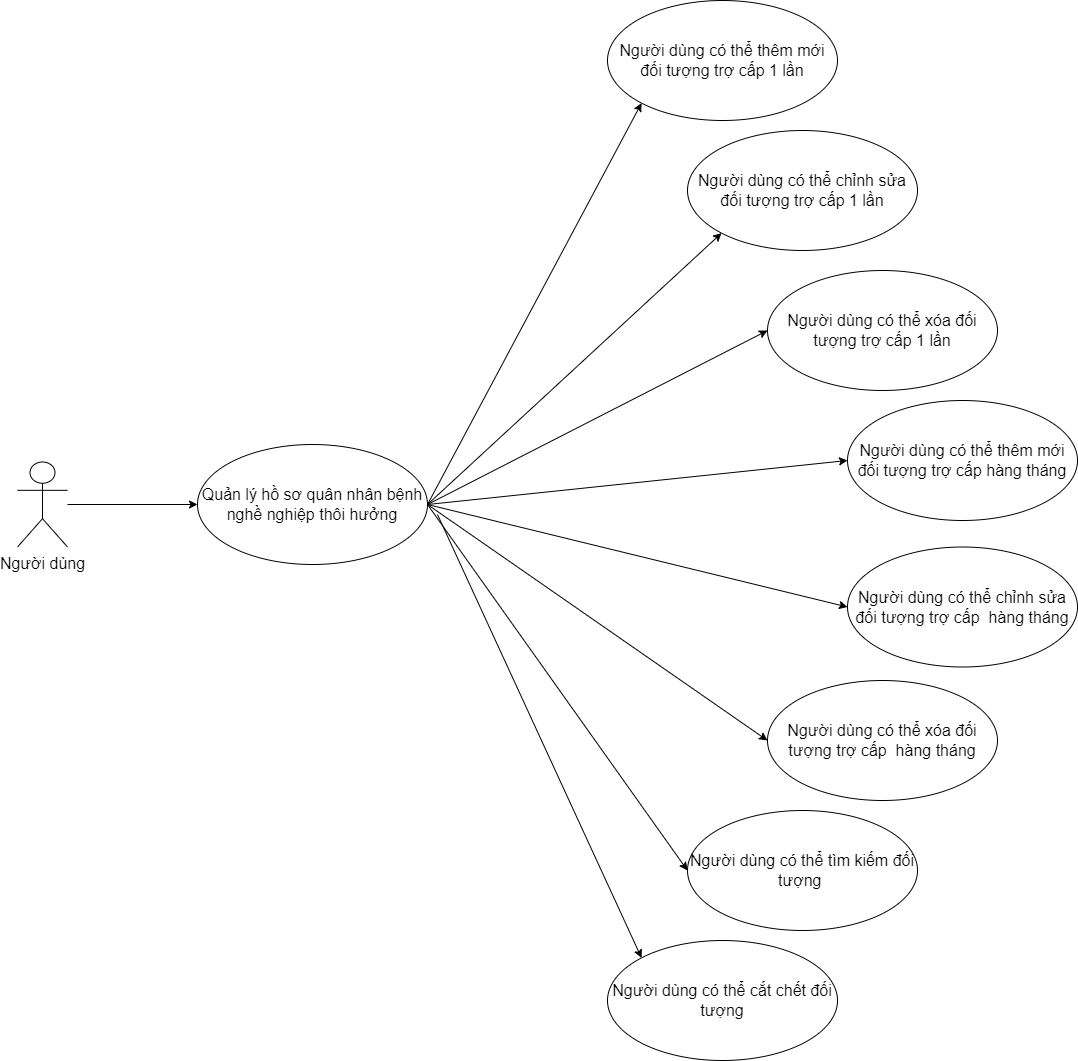

The diagram above was exported from draw.io. Its source (the exported page's mxGraphModel, read from the mxfile embedded in the PNG):
<mxGraphModel dx="3067" dy="968" grid="1" gridSize="10" guides="1" tooltips="1" connect="1" arrows="1" fold="1" page="1" pageScale="1" pageWidth="827" pageHeight="1169" math="0" shadow="0">
  <root>
    <mxCell id="0" />
    <mxCell id="1" parent="0" />
    <mxCell id="_X7_ZD6Tu8qBtv1kWZp2-1" value="&lt;font style=&quot;font-size: 16px;&quot;&gt;Quản lý hồ sơ quân nhân bệnh nghề nghiệp thôi hưởng&lt;/font&gt;" style="ellipse;whiteSpace=wrap;html=1;" vertex="1" parent="1">
      <mxGeometry x="-410" y="594" width="230" height="120" as="geometry" />
    </mxCell>
    <mxCell id="_X7_ZD6Tu8qBtv1kWZp2-2" value="" style="endArrow=classic;html=1;rounded=0;entryX=0;entryY=0.5;entryDx=0;entryDy=0;exitX=1;exitY=0.5;exitDx=0;exitDy=0;" edge="1" parent="1" source="_X7_ZD6Tu8qBtv1kWZp2-1" target="_X7_ZD6Tu8qBtv1kWZp2-8">
      <mxGeometry width="50" height="50" relative="1" as="geometry">
        <mxPoint x="50" y="394" as="sourcePoint" />
        <mxPoint x="-20.000000000000455" y="409" as="targetPoint" />
      </mxGeometry>
    </mxCell>
    <mxCell id="_X7_ZD6Tu8qBtv1kWZp2-3" value="" style="endArrow=classic;html=1;rounded=0;entryX=0;entryY=0.5;entryDx=0;entryDy=0;exitX=1;exitY=0.5;exitDx=0;exitDy=0;" edge="1" parent="1" source="_X7_ZD6Tu8qBtv1kWZp2-1" target="_X7_ZD6Tu8qBtv1kWZp2-9">
      <mxGeometry width="50" height="50" relative="1" as="geometry">
        <mxPoint x="50" y="504" as="sourcePoint" />
        <mxPoint x="-20" y="534" as="targetPoint" />
      </mxGeometry>
    </mxCell>
    <mxCell id="_X7_ZD6Tu8qBtv1kWZp2-4" value="" style="endArrow=classic;html=1;rounded=0;entryX=0;entryY=0.5;entryDx=0;entryDy=0;exitX=1;exitY=0.5;exitDx=0;exitDy=0;" edge="1" parent="1" source="_X7_ZD6Tu8qBtv1kWZp2-1" target="_X7_ZD6Tu8qBtv1kWZp2-10">
      <mxGeometry width="50" height="50" relative="1" as="geometry">
        <mxPoint x="50" y="504" as="sourcePoint" />
        <mxPoint x="-20.289999999999964" y="643.3" as="targetPoint" />
      </mxGeometry>
    </mxCell>
    <mxCell id="_X7_ZD6Tu8qBtv1kWZp2-5" value="" style="endArrow=classic;html=1;rounded=0;entryX=0;entryY=0.5;entryDx=0;entryDy=0;" edge="1" parent="1" target="_X7_ZD6Tu8qBtv1kWZp2-11">
      <mxGeometry width="50" height="50" relative="1" as="geometry">
        <mxPoint x="-180" y="654" as="sourcePoint" />
        <mxPoint x="10.000000000000455" y="769" as="targetPoint" />
      </mxGeometry>
    </mxCell>
    <mxCell id="_X7_ZD6Tu8qBtv1kWZp2-6" value="" style="edgeStyle=orthogonalEdgeStyle;rounded=0;orthogonalLoop=1;jettySize=auto;html=1;" edge="1" parent="1" source="_X7_ZD6Tu8qBtv1kWZp2-7" target="_X7_ZD6Tu8qBtv1kWZp2-1">
      <mxGeometry relative="1" as="geometry" />
    </mxCell>
    <mxCell id="_X7_ZD6Tu8qBtv1kWZp2-7" value="&lt;font style=&quot;font-size: 16px;&quot;&gt;Người dùng&lt;/font&gt;" style="shape=umlActor;verticalLabelPosition=bottom;verticalAlign=top;html=1;" vertex="1" parent="1">
      <mxGeometry x="-590" y="611.5" width="50" height="85" as="geometry" />
    </mxCell>
    <mxCell id="_X7_ZD6Tu8qBtv1kWZp2-8" value="&lt;div&gt;&lt;font style=&quot;font-size: 16px;&quot;&gt;Người dùng có thể xóa đối tượng trợ cấp 1 lần&lt;/font&gt;&lt;br&gt;&lt;/div&gt;" style="ellipse;whiteSpace=wrap;html=1;" vertex="1" parent="1">
      <mxGeometry x="160" y="420" width="230" height="120" as="geometry" />
    </mxCell>
    <mxCell id="_X7_ZD6Tu8qBtv1kWZp2-9" value="&lt;font style=&quot;font-size: 16px;&quot;&gt;Người dùng có thể thêm mới đối tượng trợ cấp hàng tháng&lt;/font&gt;" style="ellipse;whiteSpace=wrap;html=1;" vertex="1" parent="1">
      <mxGeometry x="240" y="550" width="230" height="120" as="geometry" />
    </mxCell>
    <mxCell id="_X7_ZD6Tu8qBtv1kWZp2-10" value="&lt;font style=&quot;font-size: 16px;&quot;&gt;Người dùng có thể chỉnh sửa đối tượng trợ cấp&amp;nbsp; hàng tháng&lt;/font&gt;" style="ellipse;whiteSpace=wrap;html=1;" vertex="1" parent="1">
      <mxGeometry x="240" y="696.5" width="230" height="120" as="geometry" />
    </mxCell>
    <mxCell id="_X7_ZD6Tu8qBtv1kWZp2-11" value="&lt;font style=&quot;font-size: 16px;&quot;&gt;Người dùng có thể xóa đối tượng trợ cấp&amp;nbsp; hàng tháng&lt;/font&gt;" style="ellipse;whiteSpace=wrap;html=1;" vertex="1" parent="1">
      <mxGeometry x="160" y="830" width="230" height="120" as="geometry" />
    </mxCell>
    <mxCell id="_X7_ZD6Tu8qBtv1kWZp2-13" value="&lt;div&gt;&lt;font style=&quot;font-size: 16px;&quot;&gt;Người dùng có thể tìm kiếm đối tượng&amp;nbsp;&lt;/font&gt;&lt;span style=&quot;font-size: 16px;&quot;&gt;&lt;/span&gt;&lt;br&gt;&lt;/div&gt;" style="ellipse;whiteSpace=wrap;html=1;" vertex="1" parent="1">
      <mxGeometry x="80" y="960" width="230" height="120" as="geometry" />
    </mxCell>
    <mxCell id="_X7_ZD6Tu8qBtv1kWZp2-14" value="&lt;div&gt;&lt;font style=&quot;font-size: 16px;&quot;&gt;Người dùng có thể thêm mới đối tượng trợ cấp 1 lần&lt;/font&gt;&lt;br&gt;&lt;/div&gt;" style="ellipse;whiteSpace=wrap;html=1;" vertex="1" parent="1">
      <mxGeometry y="150" width="230" height="120" as="geometry" />
    </mxCell>
    <mxCell id="_X7_ZD6Tu8qBtv1kWZp2-15" value="&lt;div&gt;&lt;font style=&quot;font-size: 16px;&quot;&gt;Người dùng có thể chỉnh sửa đối tượng trợ cấp 1 lần&lt;/font&gt;&lt;br&gt;&lt;/div&gt;" style="ellipse;whiteSpace=wrap;html=1;" vertex="1" parent="1">
      <mxGeometry x="80" y="280" width="230" height="120" as="geometry" />
    </mxCell>
    <mxCell id="_X7_ZD6Tu8qBtv1kWZp2-16" value="" style="endArrow=classic;html=1;rounded=0;entryX=0;entryY=1;entryDx=0;entryDy=0;exitX=1;exitY=0.5;exitDx=0;exitDy=0;" edge="1" parent="1" source="_X7_ZD6Tu8qBtv1kWZp2-1" target="_X7_ZD6Tu8qBtv1kWZp2-15">
      <mxGeometry width="50" height="50" relative="1" as="geometry">
        <mxPoint x="-170" y="664" as="sourcePoint" />
        <mxPoint x="-10" y="404" as="targetPoint" />
      </mxGeometry>
    </mxCell>
    <mxCell id="_X7_ZD6Tu8qBtv1kWZp2-17" value="" style="endArrow=classic;html=1;rounded=0;exitX=1;exitY=0.5;exitDx=0;exitDy=0;entryX=0;entryY=0.5;entryDx=0;entryDy=0;" edge="1" parent="1" source="_X7_ZD6Tu8qBtv1kWZp2-1" target="_X7_ZD6Tu8qBtv1kWZp2-13">
      <mxGeometry width="50" height="50" relative="1" as="geometry">
        <mxPoint x="-170" y="664" as="sourcePoint" />
        <mxPoint x="-165" y="464" as="targetPoint" />
      </mxGeometry>
    </mxCell>
    <mxCell id="Tkp7SmBIjjkgkXqw2PBY-1" value="" style="endArrow=classic;html=1;rounded=0;entryX=0;entryY=1;entryDx=0;entryDy=0;" edge="1" parent="1" target="_X7_ZD6Tu8qBtv1kWZp2-14">
      <mxGeometry width="50" height="50" relative="1" as="geometry">
        <mxPoint x="-180" y="654" as="sourcePoint" />
        <mxPoint x="160" y="470" as="targetPoint" />
      </mxGeometry>
    </mxCell>
    <mxCell id="Tkp7SmBIjjkgkXqw2PBY-2" value="&lt;div&gt;&lt;font style=&quot;font-size: 16px;&quot;&gt;Người dùng có thể cắt chết đối tượng&lt;/font&gt;&lt;br&gt;&lt;/div&gt;" style="ellipse;whiteSpace=wrap;html=1;" vertex="1" parent="1">
      <mxGeometry y="1090" width="230" height="120" as="geometry" />
    </mxCell>
    <mxCell id="Tkp7SmBIjjkgkXqw2PBY-3" value="" style="endArrow=classic;html=1;rounded=0;exitX=1;exitY=0.5;exitDx=0;exitDy=0;entryX=0;entryY=0;entryDx=0;entryDy=0;" edge="1" parent="1" target="Tkp7SmBIjjkgkXqw2PBY-2">
      <mxGeometry width="50" height="50" relative="1" as="geometry">
        <mxPoint x="-170" y="664" as="sourcePoint" />
        <mxPoint x="90" y="1030" as="targetPoint" />
      </mxGeometry>
    </mxCell>
  </root>
</mxGraphModel>